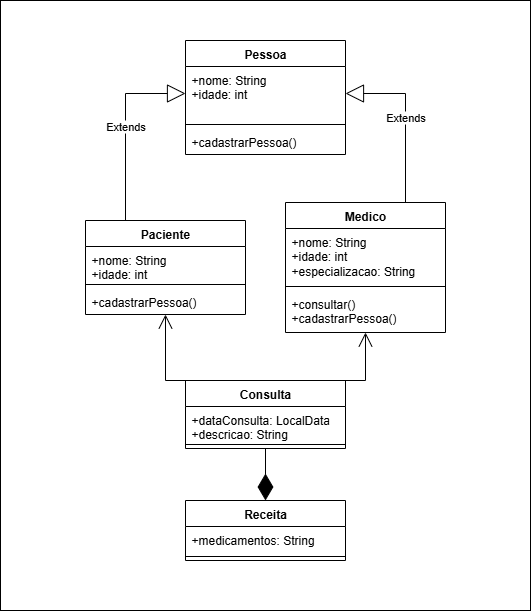

The diagram above was exported from draw.io. Its source (the exported page's mxGraphModel, read from the mxfile embedded in the PNG):
<mxGraphModel dx="1157" dy="656" grid="1" gridSize="10" guides="1" tooltips="1" connect="1" arrows="1" fold="1" page="1" pageScale="1" pageWidth="827" pageHeight="1169" math="0" shadow="0">
  <root>
    <mxCell id="0" />
    <mxCell id="1" parent="0" />
    <mxCell id="Gr_SJonWZE65kmOmcDv5-29" value="" style="rounded=0;whiteSpace=wrap;html=1;" vertex="1" parent="1">
      <mxGeometry x="135" y="140" width="530" height="610" as="geometry" />
    </mxCell>
    <mxCell id="Gr_SJonWZE65kmOmcDv5-1" value="Receita" style="swimlane;fontStyle=1;align=center;verticalAlign=top;childLayout=stackLayout;horizontal=1;startSize=26;horizontalStack=0;resizeParent=1;resizeParentMax=0;resizeLast=0;collapsible=1;marginBottom=0;whiteSpace=wrap;html=1;" vertex="1" parent="1">
      <mxGeometry x="320" y="640" width="160" height="60" as="geometry" />
    </mxCell>
    <mxCell id="Gr_SJonWZE65kmOmcDv5-4" value="+medicamentos: String" style="text;strokeColor=none;fillColor=none;align=left;verticalAlign=top;spacingLeft=4;spacingRight=4;overflow=hidden;rotatable=0;points=[[0,0.5],[1,0.5]];portConstraint=eastwest;whiteSpace=wrap;html=1;" vertex="1" parent="Gr_SJonWZE65kmOmcDv5-1">
      <mxGeometry y="26" width="160" height="26" as="geometry" />
    </mxCell>
    <mxCell id="Gr_SJonWZE65kmOmcDv5-3" value="" style="line;strokeWidth=1;fillColor=none;align=left;verticalAlign=middle;spacingTop=-1;spacingLeft=3;spacingRight=3;rotatable=0;labelPosition=right;points=[];portConstraint=eastwest;strokeColor=inherit;" vertex="1" parent="Gr_SJonWZE65kmOmcDv5-1">
      <mxGeometry y="52" width="160" height="8" as="geometry" />
    </mxCell>
    <mxCell id="Gr_SJonWZE65kmOmcDv5-5" value="Consulta" style="swimlane;fontStyle=1;align=center;verticalAlign=top;childLayout=stackLayout;horizontal=1;startSize=26;horizontalStack=0;resizeParent=1;resizeParentMax=0;resizeLast=0;collapsible=1;marginBottom=0;whiteSpace=wrap;html=1;" vertex="1" parent="1">
      <mxGeometry x="320" y="520" width="160" height="68" as="geometry" />
    </mxCell>
    <mxCell id="Gr_SJonWZE65kmOmcDv5-6" value="+dataConsulta: LocalData&lt;div&gt;+descricao: String&lt;/div&gt;" style="text;strokeColor=none;fillColor=none;align=left;verticalAlign=top;spacingLeft=4;spacingRight=4;overflow=hidden;rotatable=0;points=[[0,0.5],[1,0.5]];portConstraint=eastwest;whiteSpace=wrap;html=1;" vertex="1" parent="Gr_SJonWZE65kmOmcDv5-5">
      <mxGeometry y="26" width="160" height="34" as="geometry" />
    </mxCell>
    <mxCell id="Gr_SJonWZE65kmOmcDv5-7" value="" style="line;strokeWidth=1;fillColor=none;align=left;verticalAlign=middle;spacingTop=-1;spacingLeft=3;spacingRight=3;rotatable=0;labelPosition=right;points=[];portConstraint=eastwest;strokeColor=inherit;" vertex="1" parent="Gr_SJonWZE65kmOmcDv5-5">
      <mxGeometry y="60" width="160" height="8" as="geometry" />
    </mxCell>
    <mxCell id="Gr_SJonWZE65kmOmcDv5-9" value="Medico" style="swimlane;fontStyle=1;align=center;verticalAlign=top;childLayout=stackLayout;horizontal=1;startSize=26;horizontalStack=0;resizeParent=1;resizeParentMax=0;resizeLast=0;collapsible=1;marginBottom=0;whiteSpace=wrap;html=1;" vertex="1" parent="1">
      <mxGeometry x="420" y="342" width="160" height="130" as="geometry">
        <mxRectangle x="420" y="342" width="80" height="30" as="alternateBounds" />
      </mxGeometry>
    </mxCell>
    <mxCell id="Gr_SJonWZE65kmOmcDv5-10" value="+nome: String&lt;div&gt;+idade: int&lt;/div&gt;&lt;div&gt;+especializacao: String&lt;/div&gt;" style="text;strokeColor=none;fillColor=none;align=left;verticalAlign=top;spacingLeft=4;spacingRight=4;overflow=hidden;rotatable=0;points=[[0,0.5],[1,0.5]];portConstraint=eastwest;whiteSpace=wrap;html=1;" vertex="1" parent="Gr_SJonWZE65kmOmcDv5-9">
      <mxGeometry y="26" width="160" height="54" as="geometry" />
    </mxCell>
    <mxCell id="Gr_SJonWZE65kmOmcDv5-11" value="" style="line;strokeWidth=1;fillColor=none;align=left;verticalAlign=middle;spacingTop=-1;spacingLeft=3;spacingRight=3;rotatable=0;labelPosition=right;points=[];portConstraint=eastwest;strokeColor=inherit;" vertex="1" parent="Gr_SJonWZE65kmOmcDv5-9">
      <mxGeometry y="80" width="160" height="8" as="geometry" />
    </mxCell>
    <mxCell id="Gr_SJonWZE65kmOmcDv5-12" value="+consultar()&lt;div&gt;+cadastrarPessoa()&lt;/div&gt;" style="text;strokeColor=none;fillColor=none;align=left;verticalAlign=top;spacingLeft=4;spacingRight=4;overflow=hidden;rotatable=0;points=[[0,0.5],[1,0.5]];portConstraint=eastwest;whiteSpace=wrap;html=1;" vertex="1" parent="Gr_SJonWZE65kmOmcDv5-9">
      <mxGeometry y="88" width="160" height="42" as="geometry" />
    </mxCell>
    <mxCell id="Gr_SJonWZE65kmOmcDv5-13" value="Paciente" style="swimlane;fontStyle=1;align=center;verticalAlign=top;childLayout=stackLayout;horizontal=1;startSize=26;horizontalStack=0;resizeParent=1;resizeParentMax=0;resizeLast=0;collapsible=1;marginBottom=0;whiteSpace=wrap;html=1;" vertex="1" parent="1">
      <mxGeometry x="220" y="360" width="160" height="94" as="geometry" />
    </mxCell>
    <mxCell id="Gr_SJonWZE65kmOmcDv5-14" value="+nome: String&lt;div&gt;+idade: int&lt;/div&gt;" style="text;strokeColor=none;fillColor=none;align=left;verticalAlign=top;spacingLeft=4;spacingRight=4;overflow=hidden;rotatable=0;points=[[0,0.5],[1,0.5]];portConstraint=eastwest;whiteSpace=wrap;html=1;" vertex="1" parent="Gr_SJonWZE65kmOmcDv5-13">
      <mxGeometry y="26" width="160" height="34" as="geometry" />
    </mxCell>
    <mxCell id="Gr_SJonWZE65kmOmcDv5-15" value="" style="line;strokeWidth=1;fillColor=none;align=left;verticalAlign=middle;spacingTop=-1;spacingLeft=3;spacingRight=3;rotatable=0;labelPosition=right;points=[];portConstraint=eastwest;strokeColor=inherit;" vertex="1" parent="Gr_SJonWZE65kmOmcDv5-13">
      <mxGeometry y="60" width="160" height="8" as="geometry" />
    </mxCell>
    <mxCell id="Gr_SJonWZE65kmOmcDv5-16" value="+cadastrarPessoa()" style="text;strokeColor=none;fillColor=none;align=left;verticalAlign=top;spacingLeft=4;spacingRight=4;overflow=hidden;rotatable=0;points=[[0,0.5],[1,0.5]];portConstraint=eastwest;whiteSpace=wrap;html=1;" vertex="1" parent="Gr_SJonWZE65kmOmcDv5-13">
      <mxGeometry y="68" width="160" height="26" as="geometry" />
    </mxCell>
    <mxCell id="Gr_SJonWZE65kmOmcDv5-17" value="" style="endArrow=open;endFill=1;endSize=12;html=1;rounded=0;exitX=0.75;exitY=0;exitDx=0;exitDy=0;" edge="1" parent="1" source="Gr_SJonWZE65kmOmcDv5-5" target="Gr_SJonWZE65kmOmcDv5-12">
      <mxGeometry width="160" relative="1" as="geometry">
        <mxPoint x="414" y="716" as="sourcePoint" />
        <mxPoint x="574" y="716" as="targetPoint" />
        <Array as="points">
          <mxPoint x="500" y="520" />
        </Array>
      </mxGeometry>
    </mxCell>
    <mxCell id="Gr_SJonWZE65kmOmcDv5-19" value="" style="endArrow=open;endFill=1;endSize=12;html=1;rounded=0;" edge="1" parent="1" target="Gr_SJonWZE65kmOmcDv5-16">
      <mxGeometry width="160" relative="1" as="geometry">
        <mxPoint x="360" y="520" as="sourcePoint" />
        <mxPoint x="540" y="550" as="targetPoint" />
        <Array as="points">
          <mxPoint x="300" y="520" />
        </Array>
      </mxGeometry>
    </mxCell>
    <mxCell id="Gr_SJonWZE65kmOmcDv5-20" value="" style="endArrow=diamondThin;endFill=1;endSize=24;html=1;rounded=0;entryX=0.5;entryY=0;entryDx=0;entryDy=0;exitX=0.5;exitY=1;exitDx=0;exitDy=0;" edge="1" parent="1" source="Gr_SJonWZE65kmOmcDv5-5" target="Gr_SJonWZE65kmOmcDv5-1">
      <mxGeometry width="160" relative="1" as="geometry">
        <mxPoint x="400" y="614" as="sourcePoint" />
        <mxPoint x="540" y="550" as="targetPoint" />
      </mxGeometry>
    </mxCell>
    <mxCell id="Gr_SJonWZE65kmOmcDv5-22" value="Pessoa" style="swimlane;fontStyle=1;align=center;verticalAlign=top;childLayout=stackLayout;horizontal=1;startSize=26;horizontalStack=0;resizeParent=1;resizeParentMax=0;resizeLast=0;collapsible=1;marginBottom=0;whiteSpace=wrap;html=1;" vertex="1" parent="1">
      <mxGeometry x="320" y="180" width="160" height="114" as="geometry" />
    </mxCell>
    <mxCell id="Gr_SJonWZE65kmOmcDv5-23" value="+nome: String&lt;div&gt;+idade: int&lt;/div&gt;" style="text;strokeColor=none;fillColor=none;align=left;verticalAlign=top;spacingLeft=4;spacingRight=4;overflow=hidden;rotatable=0;points=[[0,0.5],[1,0.5]];portConstraint=eastwest;whiteSpace=wrap;html=1;" vertex="1" parent="Gr_SJonWZE65kmOmcDv5-22">
      <mxGeometry y="26" width="160" height="54" as="geometry" />
    </mxCell>
    <mxCell id="Gr_SJonWZE65kmOmcDv5-24" value="" style="line;strokeWidth=1;fillColor=none;align=left;verticalAlign=middle;spacingTop=-1;spacingLeft=3;spacingRight=3;rotatable=0;labelPosition=right;points=[];portConstraint=eastwest;strokeColor=inherit;" vertex="1" parent="Gr_SJonWZE65kmOmcDv5-22">
      <mxGeometry y="80" width="160" height="8" as="geometry" />
    </mxCell>
    <mxCell id="Gr_SJonWZE65kmOmcDv5-25" value="+cadastrarPessoa()" style="text;strokeColor=none;fillColor=none;align=left;verticalAlign=top;spacingLeft=4;spacingRight=4;overflow=hidden;rotatable=0;points=[[0,0.5],[1,0.5]];portConstraint=eastwest;whiteSpace=wrap;html=1;" vertex="1" parent="Gr_SJonWZE65kmOmcDv5-22">
      <mxGeometry y="88" width="160" height="26" as="geometry" />
    </mxCell>
    <mxCell id="Gr_SJonWZE65kmOmcDv5-26" value="Extends" style="endArrow=block;endSize=16;endFill=0;html=1;rounded=0;exitX=0.25;exitY=0;exitDx=0;exitDy=0;entryX=0;entryY=0.5;entryDx=0;entryDy=0;" edge="1" parent="1" source="Gr_SJonWZE65kmOmcDv5-13" target="Gr_SJonWZE65kmOmcDv5-23">
      <mxGeometry width="160" relative="1" as="geometry">
        <mxPoint x="380" y="410" as="sourcePoint" />
        <mxPoint x="540" y="410" as="targetPoint" />
        <Array as="points">
          <mxPoint x="260" y="233" />
        </Array>
      </mxGeometry>
    </mxCell>
    <mxCell id="Gr_SJonWZE65kmOmcDv5-28" value="Extends" style="endArrow=block;endSize=16;endFill=0;html=1;rounded=0;exitX=0.75;exitY=0;exitDx=0;exitDy=0;entryX=1;entryY=0.5;entryDx=0;entryDy=0;" edge="1" parent="1" source="Gr_SJonWZE65kmOmcDv5-9" target="Gr_SJonWZE65kmOmcDv5-23">
      <mxGeometry width="160" relative="1" as="geometry">
        <mxPoint x="380" y="410" as="sourcePoint" />
        <mxPoint x="540" y="410" as="targetPoint" />
        <Array as="points">
          <mxPoint x="540" y="233" />
        </Array>
      </mxGeometry>
    </mxCell>
  </root>
</mxGraphModel>